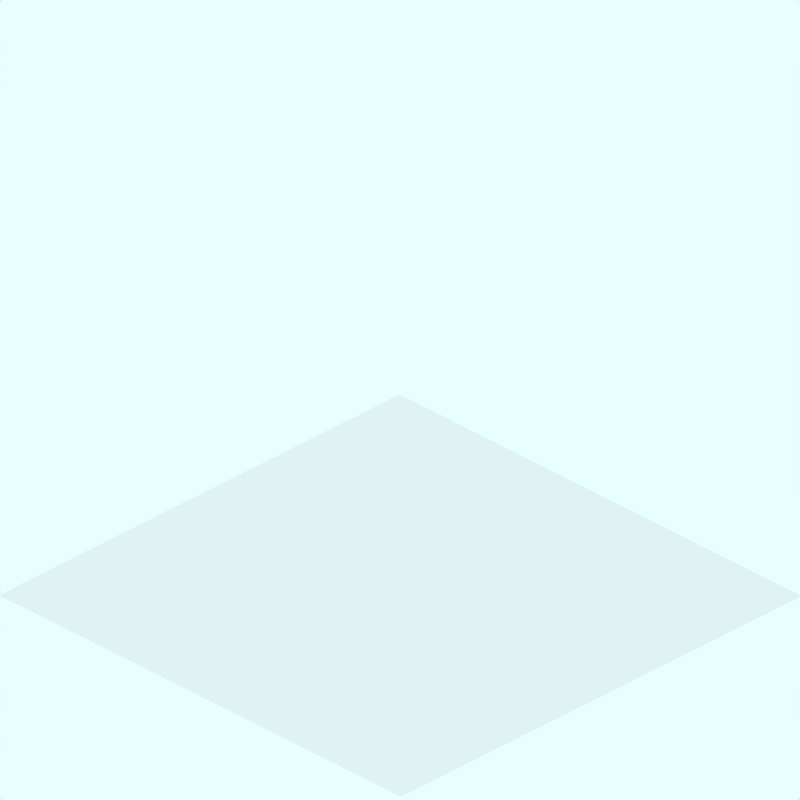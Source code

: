 # Source: mal2_128x128.blend  (saved by Blender 2.41.0; exported with 4.5.12 LTS)
import bpy
from mathutils import Matrix  # noqa: F401  (used for matrix-valued properties, if any)

bpy.ops.wm.read_factory_settings(use_empty=True)
scene = bpy.context.scene
scene.name = 'Scene'

# ---- collections
col_collection_1 = bpy.data.collections.new('Collection 1'); scene.collection.children.link(col_collection_1)

# ---- world
world_world = bpy.data.worlds.new('World'); scene.world = world_world
world_world.color = (0.906, 1.0, 1.0)
world_world.use_sun_shadow = False
world_world.sun_shadow_jitter_overblur = 0.0
world_world.cycles.sampling_method = 'MANUAL'
world_world.cycles.sample_map_resolution = 256

# ---- cameras
cam_camera = bpy.data.cameras.new('Camera')
cam_camera.type = 'ORTHO'
cam_camera.passepartout_alpha = 0.2
cam_camera.clip_end = 100.0
cam_camera.lens = 35.0
cam_camera.ortho_scale = 27.0
cam_camera.show_passepartout = False
cam_camera.show_safe_areas = True
cam_camera.dof.focus_distance = 0.0
cam_camera.dof.aperture_fstop = 128.0

# ---- lights
light_lamp_001 = bpy.data.lights.new('Lamp.001', 'POINT')
light_lamp_001.transmission_factor = 0.0
light_lamp_001.energy = 100.0
light_lamp_001.shadow_buffer_clip_start = 0.5
light_lamp_001.shadow_soft_size = 1.0
light_lamp_001.shadow_maximum_resolution = 0.006
light_lamp_001.use_absolute_resolution = True
light_lamp_001.cycles.use_multiple_importance_sampling = False
light_lamp = bpy.data.lights.new('Lamp', 'SUN')
light_lamp.transmission_factor = 0.0
light_lamp.angle = 1.571
light_lamp.energy = 1.0
light_lamp.shadow_buffer_clip_start = 0.5
light_lamp.shadow_soft_size = 1.0
light_lamp.shadow_cascade_max_distance = 1000.0
light_lamp.cycles.use_multiple_importance_sampling = False

# ---- meshes
me_plane = bpy.data.meshes.new('Plane')
me_plane.from_pydata([(9.093, 8.414, 4.992), (9.093, -9.093, 4.992), (-8.482, -9.093, 4.992), (-8.482, 8.414, 4.992)], [], [(0, 3, 2, 1)])
me_plane.use_remesh_preserve_volume = False
me_plane.use_remesh_preserve_attributes = False
me_plane.use_mirror_vertex_groups = False
me_plane.update()
me_cube_001 = bpy.data.meshes.new('Cube.001')
me_cube_001.from_pydata([], [], [])
me_cube_001.use_remesh_preserve_volume = False
me_cube_001.use_remesh_preserve_attributes = False
me_cube_001.use_mirror_vertex_groups = False
me_cube_001.update()

# ---- objects
ob_camera = bpy.data.objects.new('Camera', cam_camera)
ob_plane = bpy.data.objects.new('Plane', me_plane)
ob_lamp_001 = bpy.data.objects.new('Lamp.001', light_lamp_001)
ob_cube = bpy.data.objects.new('Cube', me_cube_001)
ob_lamp = bpy.data.objects.new('Lamp', light_lamp)

# ---- transforms, parenting, visibility, modifiers, constraints
ob_camera.location = (29.97, -30.11, 32.42)
ob_camera.rotation_euler = (1.046, -0.0, 0.7857)
ob_camera.lock_rotations_4d = False
ob_camera.empty_display_type = 'ARROWS'
ob_camera.color = (0.0, 0.0, 0.0, 1.0)
ob_camera.lineart.crease_threshold = 0.0
ob_plane.location = (-9.562, 9.445, -12.75)
ob_plane.scale = (1.092, 1.092, 1.092)
ob_plane.lock_rotations_4d = False
ob_plane.empty_display_type = 'ARROWS'
ob_plane.color = (0.0, 0.0, 0.0, 1.0)
ob_plane.lineart.crease_threshold = 0.0
ob_lamp_001.location = (28.59, 1.828, 17.17)
ob_lamp_001.rotation_euler = (3.142, -0.0, -0.0)
ob_lamp_001.lock_rotations_4d = False
ob_lamp_001.empty_display_type = 'ARROWS'
ob_lamp_001.color = (0.0, 0.0, 0.0, 1.0)
ob_lamp_001.lineart.crease_threshold = 0.0
ob_cube.location = (4.081, -29.13, 7.825)
ob_cube.rotation_euler = (0.889, 1.137e-08, 0.952)
ob_cube.lock_rotations_4d = False
ob_cube.empty_display_type = 'ARROWS'
ob_cube.color = (0.0, 0.0, 0.0, 1.0)
ob_cube.lineart.crease_threshold = 0.0
ob_lamp.location = (9.465, -30.53, 32.42)
ob_lamp.rotation_euler = (0.938, -6.809e-07, -0.006351)
ob_lamp.lock_rotations_4d = False
ob_lamp.empty_display_type = 'ARROWS'
ob_lamp.color = (0.0, 0.0, 0.0, 1.0)
ob_lamp.lineart.crease_threshold = 0.0

# ---- collection membership
col_collection_1.objects.link(ob_camera)
col_collection_1.objects.link(ob_plane)
col_collection_1.objects.link(ob_lamp_001)
col_collection_1.objects.link(ob_cube)
col_collection_1.objects.link(ob_lamp)

# ---- scene / render settings (as saved in the file)
scene.camera = ob_camera
scene.frame_start = 2; scene.frame_end = 10; scene.frame_set(8)
scene.render.engine = 'BLENDER_EEVEE_NEXT'
scene.render.image_settings.color_mode = 'RGB'
scene.render.image_settings.compression = 90
scene.render.resolution_x = 128
scene.render.resolution_y = 128
scene.render.pixel_aspect_x = 100.0
scene.render.pixel_aspect_y = 100.0
scene.render.fps = 25
scene.render.dither_intensity = 0.0
scene.render.use_compositing = False
scene.render.use_sequencer = False
scene.render.bake_bias = 0.0
scene.render.use_stamp_time = False
scene.render.use_stamp_date = False
scene.render.use_stamp_frame = False
scene.render.use_stamp_camera = False
scene.render.use_stamp_scene = False
scene.render.use_stamp_filename = False
scene.render.use_stamp_render_time = False
scene.render.stamp_font_size = 0
scene.cycles.use_denoising = False
scene.cycles.samples = 10
scene.cycles.sampling_pattern = 'TABULATED_SOBOL'
scene.cycles.light_sampling_threshold = 0.0
scene.cycles.use_adaptive_sampling = False
scene.cycles.use_light_tree = False
scene.cycles.blur_glossy = 0.0
scene.cycles.volume_bounces = 1
scene.cycles.pixel_filter_type = 'GAUSSIAN'
scene.cycles.sample_clamp_indirect = 0.0
scene.view_settings.view_transform = 'Raw'
bpy.context.view_layer.update()
